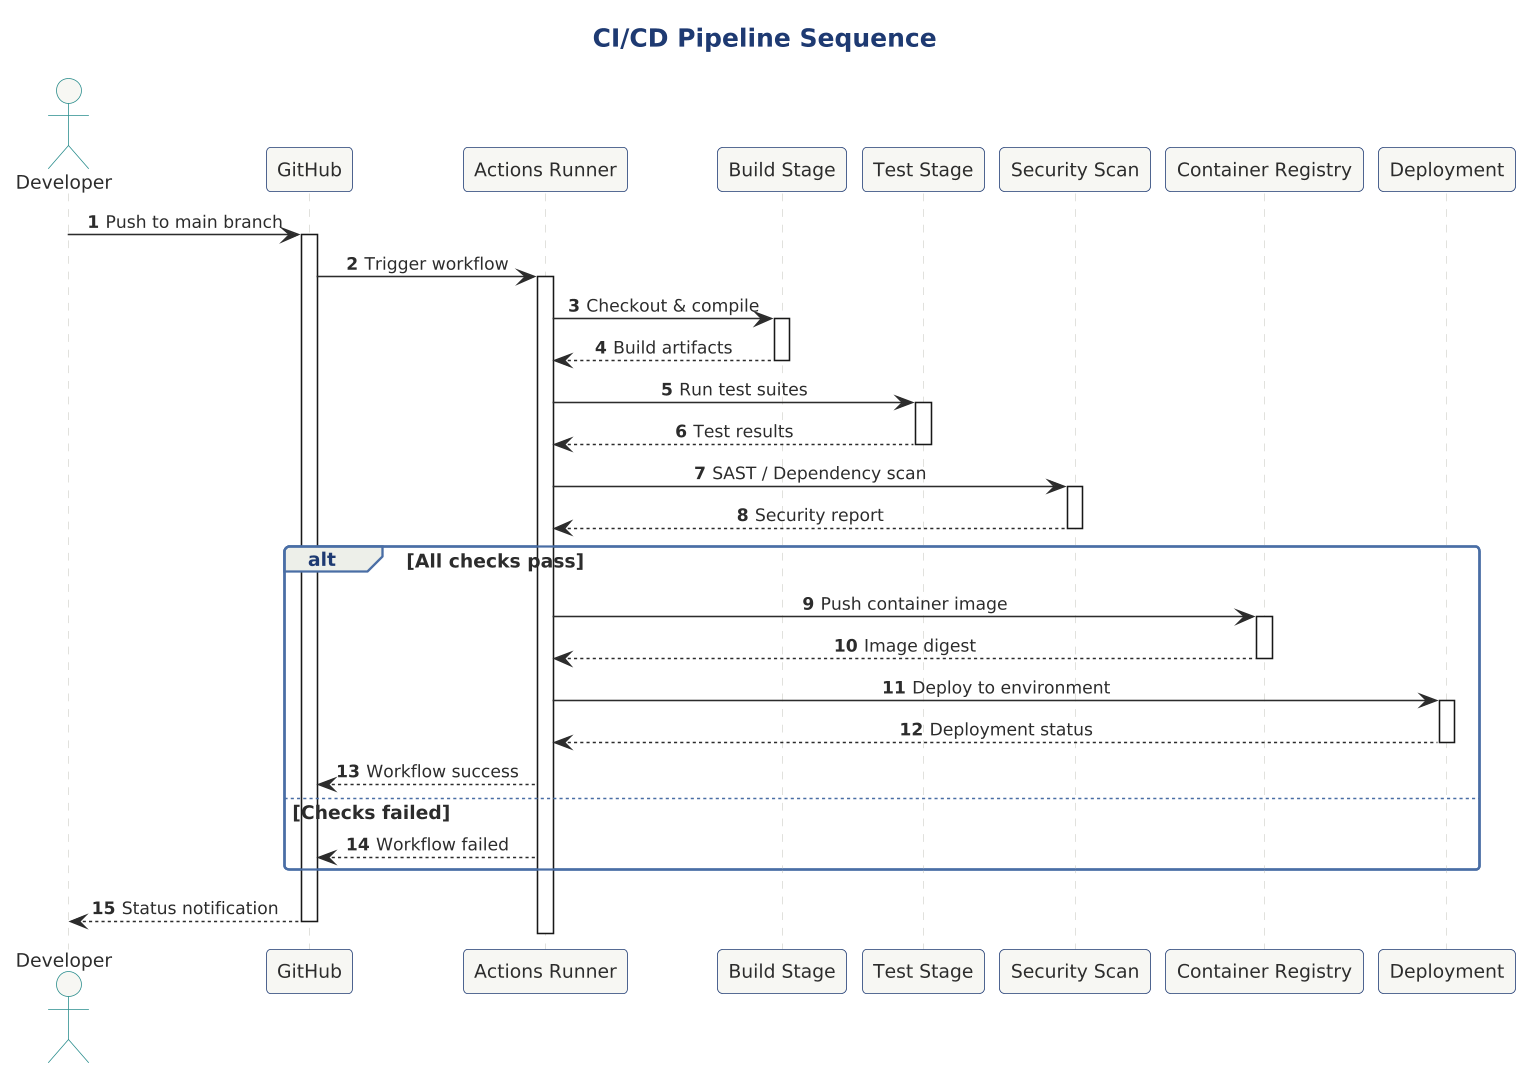

The diagram above was rendered by PlantUML. Its source (embedded in the PNG):
@startuml ci-cd-pipeline

scale 1.5625



!include ../../../../tooling/styles/plantuml/interaction/sequence-diagram-style.iuml
SEQ_AUTONUMBER()

title CI/CD Pipeline Sequence

actor Developer
participant "GitHub" as GH
participant "Actions Runner" as Runner
participant "Build Stage" as Build
participant "Test Stage" as Test
participant "Security Scan" as Security
participant "Container Registry" as Registry
participant "Deployment" as Deploy

Developer -> GH: Push to main branch
activate GH

GH -> Runner: Trigger workflow
activate Runner

Runner -> Build: Checkout & compile
activate Build
Build --> Runner: Build artifacts
deactivate Build

Runner -> Test: Run test suites
activate Test
Test --> Runner: Test results
deactivate Test

Runner -> Security: SAST / Dependency scan
activate Security
Security --> Runner: Security report
deactivate Security

alt All checks pass
  Runner -> Registry: Push container image
  activate Registry
  Registry --> Runner: Image digest
  deactivate Registry
  
  Runner -> Deploy: Deploy to environment
  activate Deploy
  Deploy --> Runner: Deployment status
  deactivate Deploy
  
  Runner --> GH: Workflow success
else Checks failed
  Runner --> GH: Workflow failed
end

GH --> Developer: Status notification
deactivate Runner
deactivate GH

@enduml